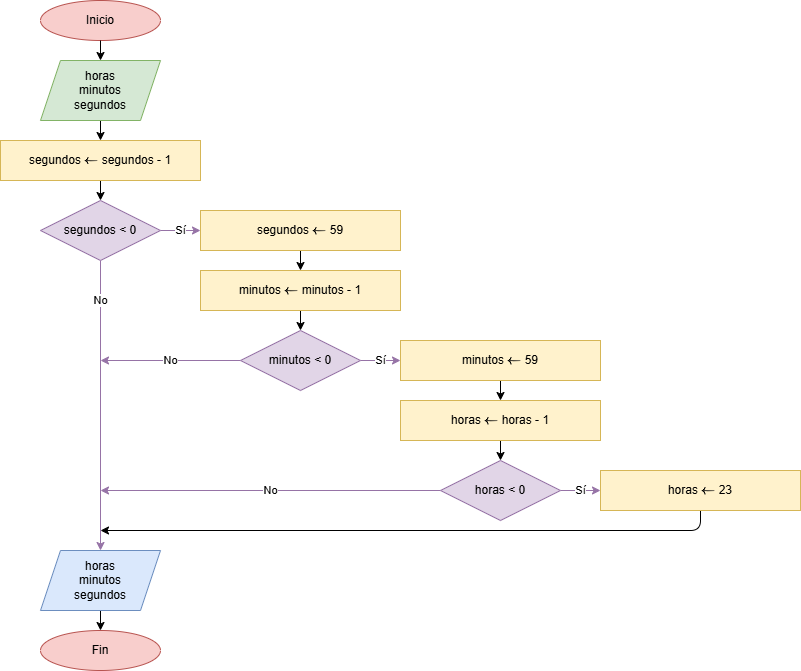

The diagram above was exported from draw.io. Its source (the exported page's mxGraphModel, read from the mxfile embedded in the PNG):
<mxGraphModel dx="1076" dy="778" grid="1" gridSize="10" guides="1" tooltips="1" connect="1" arrows="1" fold="1" page="1" pageScale="1" pageWidth="850" pageHeight="1100" math="1" shadow="0">
  <root>
    <mxCell id="0" />
    <mxCell id="1" parent="0" />
    <mxCell id="2" value="Inicio" style="ellipse;whiteSpace=wrap;html=1;fillColor=#f8cecc;strokeColor=#b85450;" vertex="1" parent="1">
      <mxGeometry x="360" y="280" width="120" height="40" as="geometry" />
    </mxCell>
    <mxCell id="22" value="" style="edgeStyle=none;html=1;entryX=0.5;entryY=0;entryDx=0;entryDy=0;" edge="1" parent="1" source="3" target="6">
      <mxGeometry relative="1" as="geometry" />
    </mxCell>
    <mxCell id="3" value="horas&lt;div&gt;minutos&lt;/div&gt;&lt;div&gt;segundos&lt;/div&gt;" style="shape=parallelogram;perimeter=parallelogramPerimeter;whiteSpace=wrap;html=1;fixedSize=1;fillColor=#d5e8d4;strokeColor=#82b366;" vertex="1" parent="1">
      <mxGeometry x="360" y="340" width="120" height="60" as="geometry" />
    </mxCell>
    <mxCell id="5" style="edgeStyle=none;html=1;exitX=0.5;exitY=1;exitDx=0;exitDy=0;entryX=0.5;entryY=0;entryDx=0;entryDy=0;" edge="1" parent="1" source="2" target="3">
      <mxGeometry relative="1" as="geometry">
        <mxPoint x="420" y="340" as="targetPoint" />
      </mxGeometry>
    </mxCell>
    <mxCell id="23" style="edgeStyle=none;html=1;exitX=0.5;exitY=1;exitDx=0;exitDy=0;entryX=0.5;entryY=0;entryDx=0;entryDy=0;" edge="1" parent="1" source="6" target="9">
      <mxGeometry relative="1" as="geometry" />
    </mxCell>
    <mxCell id="6" value="segundos &lt;svg style=&quot;vertical-align: -0.025ex;&quot; xmlns:xlink=&quot;http://www.w3.org/1999/xlink&quot; viewBox=&quot;0 -511 1000 522&quot; role=&quot;img&quot; height=&quot;1.181ex&quot; width=&quot;2.262ex&quot; xmlns=&quot;http://www.w3.org/2000/svg&quot;&gt;&lt;defs&gt;&lt;path d=&quot;M944 261T944 250T929 230H165Q167 228 182 216T211 189T244 152T277 96T303 25Q308 7 308 0Q308 -11 288 -11Q281 -11 278 -11T272 -7T267 2T263 21Q245 94 195 151T73 236Q58 242 55 247Q55 254 59 257T73 264Q121 283 158 314T215 375T247 434T264 480L267 497Q269 503 270 505T275 509T288 511Q308 511 308 500Q308 493 303 475Q293 438 278 406T246 352T215 315T185 287T165 270H929Q944 261 944 250Z&quot; id=&quot;MJX-2-TEX-N-2190&quot;&gt;&lt;/path&gt;&lt;/defs&gt;&lt;g transform=&quot;scale(1,-1)&quot; stroke-width=&quot;0&quot; fill=&quot;currentColor&quot; stroke=&quot;currentColor&quot;&gt;&lt;g data-mml-node=&quot;math&quot;&gt;&lt;g data-mml-node=&quot;mstyle&quot;&gt;&lt;g data-mml-node=&quot;mo&quot;&gt;&lt;use xlink:href=&quot;#MJX-2-TEX-N-2190&quot; data-c=&quot;2190&quot;&gt;&lt;/use&gt;&lt;/g&gt;&lt;/g&gt;&lt;/g&gt;&lt;/g&gt;&lt;/svg&gt; segundos - 1" style="whiteSpace=wrap;html=1;fillColor=#fff2cc;strokeColor=#d6b656;" vertex="1" parent="1">
      <mxGeometry x="320" y="420" width="200" height="40" as="geometry" />
    </mxCell>
    <mxCell id="7" value="Sí" style="edgeStyle=none;html=1;fillColor=#e1d5e7;strokeColor=#9673a6;entryX=0;entryY=0.5;entryDx=0;entryDy=0;" edge="1" source="9" parent="1" target="10">
      <mxGeometry relative="1" as="geometry">
        <mxPoint x="560" y="550" as="targetPoint" />
      </mxGeometry>
    </mxCell>
    <mxCell id="8" value="No" style="edgeStyle=none;html=1;exitX=0.5;exitY=1;exitDx=0;exitDy=0;fillColor=#e1d5e7;strokeColor=#9673a6;entryX=0.5;entryY=0;entryDx=0;entryDy=0;" edge="1" source="9" parent="1" target="28">
      <mxGeometry x="-0.7241" relative="1" as="geometry">
        <mxPoint x="420" y="640" as="targetPoint" />
        <mxPoint as="offset" />
      </mxGeometry>
    </mxCell>
    <mxCell id="9" value="segundos &amp;lt; 0" style="rhombus;whiteSpace=wrap;html=1;fillColor=#e1d5e7;strokeColor=#9673a6;" vertex="1" parent="1">
      <mxGeometry x="360" y="480" width="120" height="60" as="geometry" />
    </mxCell>
    <mxCell id="24" style="edgeStyle=none;html=1;exitX=0.5;exitY=1;exitDx=0;exitDy=0;entryX=0.5;entryY=0;entryDx=0;entryDy=0;" edge="1" parent="1" source="10" target="12">
      <mxGeometry relative="1" as="geometry" />
    </mxCell>
    <mxCell id="10" value="segundos `larr` 59" style="whiteSpace=wrap;html=1;fillColor=#fff2cc;strokeColor=#d6b656;" vertex="1" parent="1">
      <mxGeometry x="520" y="490" width="200" height="40" as="geometry" />
    </mxCell>
    <mxCell id="25" style="edgeStyle=none;html=1;exitX=0.5;exitY=1;exitDx=0;exitDy=0;entryX=0.5;entryY=0;entryDx=0;entryDy=0;" edge="1" parent="1" source="12" target="15">
      <mxGeometry relative="1" as="geometry" />
    </mxCell>
    <mxCell id="12" value="minutos `larr` minutos - 1" style="whiteSpace=wrap;html=1;fillColor=#fff2cc;strokeColor=#d6b656;" vertex="1" parent="1">
      <mxGeometry x="520" y="550" width="200" height="40" as="geometry" />
    </mxCell>
    <mxCell id="13" value="Sí" style="edgeStyle=none;html=1;fillColor=#e1d5e7;strokeColor=#9673a6;entryX=0;entryY=0.5;entryDx=0;entryDy=0;" edge="1" source="15" parent="1" target="16">
      <mxGeometry relative="1" as="geometry">
        <mxPoint x="820" y="690" as="targetPoint" />
      </mxGeometry>
    </mxCell>
    <mxCell id="14" value="No" style="edgeStyle=none;html=1;exitX=0;exitY=0.5;exitDx=0;exitDy=0;fillColor=#e1d5e7;strokeColor=#9673a6;" edge="1" source="15" parent="1">
      <mxGeometry relative="1" as="geometry">
        <mxPoint x="420" y="640" as="targetPoint" />
      </mxGeometry>
    </mxCell>
    <mxCell id="15" value="minutos &amp;lt; 0" style="rhombus;whiteSpace=wrap;html=1;fillColor=#e1d5e7;strokeColor=#9673a6;" vertex="1" parent="1">
      <mxGeometry x="560" y="610" width="120" height="60" as="geometry" />
    </mxCell>
    <mxCell id="26" style="edgeStyle=none;html=1;exitX=0.5;exitY=1;exitDx=0;exitDy=0;entryX=0.5;entryY=0;entryDx=0;entryDy=0;" edge="1" parent="1" source="16" target="17">
      <mxGeometry relative="1" as="geometry" />
    </mxCell>
    <mxCell id="16" value="minutos `larr` 59" style="whiteSpace=wrap;html=1;fillColor=#fff2cc;strokeColor=#d6b656;" vertex="1" parent="1">
      <mxGeometry x="720" y="620" width="200" height="40" as="geometry" />
    </mxCell>
    <mxCell id="27" style="edgeStyle=none;html=1;exitX=0.5;exitY=1;exitDx=0;exitDy=0;entryX=0.5;entryY=0;entryDx=0;entryDy=0;" edge="1" parent="1" source="17" target="20">
      <mxGeometry relative="1" as="geometry" />
    </mxCell>
    <mxCell id="17" value="horas `larr` horas - 1" style="whiteSpace=wrap;html=1;fillColor=#fff2cc;strokeColor=#d6b656;" vertex="1" parent="1">
      <mxGeometry x="720" y="680" width="200" height="40" as="geometry" />
    </mxCell>
    <mxCell id="18" value="Sí" style="edgeStyle=none;html=1;fillColor=#e1d5e7;strokeColor=#9673a6;entryX=0;entryY=0.5;entryDx=0;entryDy=0;" edge="1" source="20" parent="1" target="21">
      <mxGeometry relative="1" as="geometry">
        <mxPoint x="1060" y="840" as="targetPoint" />
      </mxGeometry>
    </mxCell>
    <mxCell id="19" value="No" style="edgeStyle=none;html=1;exitX=0;exitY=0.5;exitDx=0;exitDy=0;fillColor=#e1d5e7;strokeColor=#9673a6;" edge="1" source="20" parent="1">
      <mxGeometry relative="1" as="geometry">
        <mxPoint x="420" y="770" as="targetPoint" />
      </mxGeometry>
    </mxCell>
    <mxCell id="20" value="horas &amp;lt; 0" style="rhombus;whiteSpace=wrap;html=1;fillColor=#e1d5e7;strokeColor=#9673a6;" vertex="1" parent="1">
      <mxGeometry x="760" y="740" width="120" height="60" as="geometry" />
    </mxCell>
    <mxCell id="31" style="edgeStyle=none;html=1;exitX=0.5;exitY=1;exitDx=0;exitDy=0;" edge="1" parent="1" source="21">
      <mxGeometry relative="1" as="geometry">
        <mxPoint x="420" y="810" as="targetPoint" />
        <Array as="points">
          <mxPoint x="1020" y="810" />
        </Array>
      </mxGeometry>
    </mxCell>
    <mxCell id="21" value="horas `larr` 23" style="whiteSpace=wrap;html=1;fillColor=#fff2cc;strokeColor=#d6b656;" vertex="1" parent="1">
      <mxGeometry x="920" y="750" width="200" height="40" as="geometry" />
    </mxCell>
    <mxCell id="30" style="edgeStyle=none;html=1;exitX=0.5;exitY=1;exitDx=0;exitDy=0;entryX=0.5;entryY=0;entryDx=0;entryDy=0;" edge="1" parent="1" source="28" target="29">
      <mxGeometry relative="1" as="geometry" />
    </mxCell>
    <mxCell id="28" value="horas&lt;div&gt;minutos&lt;/div&gt;&lt;div&gt;segundos&lt;/div&gt;" style="shape=parallelogram;perimeter=parallelogramPerimeter;whiteSpace=wrap;html=1;fixedSize=1;fillColor=#dae8fc;strokeColor=#6c8ebf;" vertex="1" parent="1">
      <mxGeometry x="360" y="830" width="120" height="60" as="geometry" />
    </mxCell>
    <mxCell id="29" value="Fin" style="ellipse;whiteSpace=wrap;html=1;fillColor=#f8cecc;strokeColor=#b85450;" vertex="1" parent="1">
      <mxGeometry x="360" y="910" width="120" height="40" as="geometry" />
    </mxCell>
  </root>
</mxGraphModel>